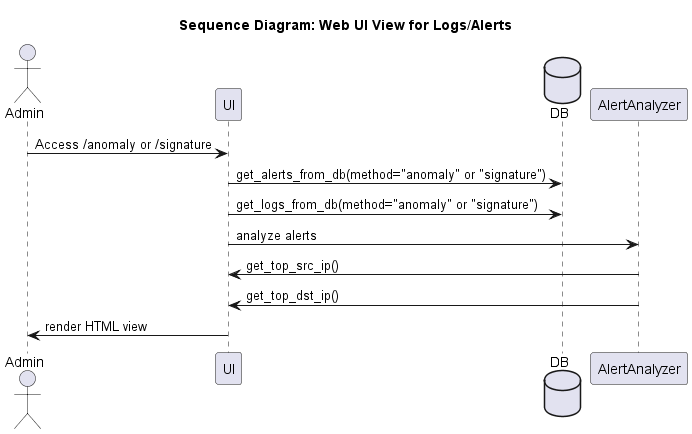

The diagram above was rendered by PlantUML. Its source (embedded in the PNG):
@startuml sequence_diagram
title Sequence Diagram: Web UI View for Logs/Alerts

actor Admin
participant UI
database DB
participant AlertAnalyzer

Admin -> UI : Access /anomaly or /signature
UI -> DB : get_alerts_from_db(method="anomaly" or "signature")
UI -> DB : get_logs_from_db(method="anomaly" or "signature")
UI -> AlertAnalyzer : analyze alerts
AlertAnalyzer -> UI : get_top_src_ip()
AlertAnalyzer -> UI : get_top_dst_ip()
UI -> Admin : render HTML view
@enduml